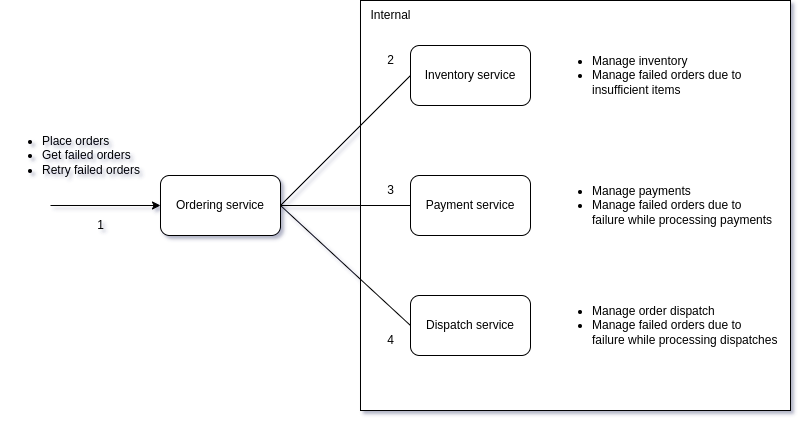

The diagram above was exported from draw.io. Its source (the exported page's mxGraphModel, read from the mxfile embedded in the PNG):
<mxGraphModel dx="1550" dy="816" grid="1" gridSize="10" guides="1" tooltips="1" connect="1" arrows="1" fold="1" page="1" pageScale="1" pageWidth="850" pageHeight="1100" math="0" shadow="0">
  <root>
    <mxCell id="0" />
    <mxCell id="1" parent="0" />
    <mxCell id="ntsZ40-2bW5y_Kq3cos7-18" value="" style="rounded=0;whiteSpace=wrap;html=1;" parent="1" vertex="1">
      <mxGeometry x="430" y="195" width="430" height="410" as="geometry" />
    </mxCell>
    <mxCell id="ntsZ40-2bW5y_Kq3cos7-4" value="Ordering service" style="rounded=1;whiteSpace=wrap;html=1;" parent="1" vertex="1">
      <mxGeometry x="230" y="370" width="120" height="60" as="geometry" />
    </mxCell>
    <mxCell id="ntsZ40-2bW5y_Kq3cos7-5" value="Payment service" style="rounded=1;whiteSpace=wrap;html=1;" parent="1" vertex="1">
      <mxGeometry x="480" y="370" width="120" height="60" as="geometry" />
    </mxCell>
    <mxCell id="ntsZ40-2bW5y_Kq3cos7-6" value="Inventory service" style="rounded=1;whiteSpace=wrap;html=1;" parent="1" vertex="1">
      <mxGeometry x="480" y="240" width="120" height="60" as="geometry" />
    </mxCell>
    <mxCell id="ntsZ40-2bW5y_Kq3cos7-7" value="Dispatch service" style="rounded=1;whiteSpace=wrap;html=1;" parent="1" vertex="1">
      <mxGeometry x="480" y="490" width="120" height="60" as="geometry" />
    </mxCell>
    <mxCell id="ntsZ40-2bW5y_Kq3cos7-8" value="" style="endArrow=none;html=1;rounded=0;exitX=1;exitY=0.5;exitDx=0;exitDy=0;entryX=0;entryY=0.5;entryDx=0;entryDy=0;" parent="1" source="ntsZ40-2bW5y_Kq3cos7-4" target="ntsZ40-2bW5y_Kq3cos7-6" edge="1">
      <mxGeometry width="50" height="50" relative="1" as="geometry">
        <mxPoint x="400" y="470" as="sourcePoint" />
        <mxPoint x="450" y="420" as="targetPoint" />
      </mxGeometry>
    </mxCell>
    <mxCell id="ntsZ40-2bW5y_Kq3cos7-10" value="" style="endArrow=none;html=1;rounded=0;exitX=1;exitY=0.5;exitDx=0;exitDy=0;entryX=0;entryY=0.5;entryDx=0;entryDy=0;" parent="1" source="ntsZ40-2bW5y_Kq3cos7-4" target="ntsZ40-2bW5y_Kq3cos7-5" edge="1">
      <mxGeometry width="50" height="50" relative="1" as="geometry">
        <mxPoint x="350" y="590" as="sourcePoint" />
        <mxPoint x="400" y="540" as="targetPoint" />
      </mxGeometry>
    </mxCell>
    <mxCell id="ntsZ40-2bW5y_Kq3cos7-11" value="" style="endArrow=none;html=1;rounded=0;exitX=1;exitY=0.5;exitDx=0;exitDy=0;entryX=0;entryY=0.5;entryDx=0;entryDy=0;" parent="1" source="ntsZ40-2bW5y_Kq3cos7-4" target="ntsZ40-2bW5y_Kq3cos7-7" edge="1">
      <mxGeometry width="50" height="50" relative="1" as="geometry">
        <mxPoint x="340" y="530" as="sourcePoint" />
        <mxPoint x="390" y="480" as="targetPoint" />
      </mxGeometry>
    </mxCell>
    <mxCell id="ntsZ40-2bW5y_Kq3cos7-12" value="" style="endArrow=classic;html=1;rounded=0;entryX=0;entryY=0.5;entryDx=0;entryDy=0;" parent="1" target="ntsZ40-2bW5y_Kq3cos7-4" edge="1">
      <mxGeometry width="50" height="50" relative="1" as="geometry">
        <mxPoint x="120" y="400" as="sourcePoint" />
        <mxPoint x="160" y="390" as="targetPoint" />
      </mxGeometry>
    </mxCell>
    <mxCell id="ntsZ40-2bW5y_Kq3cos7-13" value="&lt;ul&gt;&lt;li&gt;Place orders&lt;/li&gt;&lt;li&gt;Get failed orders&lt;/li&gt;&lt;li&gt;Retry failed orders&lt;/li&gt;&lt;/ul&gt;" style="text;html=1;align=left;verticalAlign=middle;resizable=0;points=[];autosize=1;strokeColor=none;fillColor=none;" parent="1" vertex="1">
      <mxGeometry x="70" y="310" width="160" height="80" as="geometry" />
    </mxCell>
    <mxCell id="ntsZ40-2bW5y_Kq3cos7-14" value="&lt;ul&gt;&lt;li&gt;Manage inventory&lt;/li&gt;&lt;li&gt;Manage failed orders due to &lt;br&gt;insufficient items&amp;nbsp;&lt;/li&gt;&lt;/ul&gt;" style="text;html=1;align=left;verticalAlign=middle;resizable=0;points=[];autosize=1;strokeColor=none;fillColor=none;" parent="1" vertex="1">
      <mxGeometry x="620" y="230" width="210" height="80" as="geometry" />
    </mxCell>
    <mxCell id="ntsZ40-2bW5y_Kq3cos7-16" value="&lt;ul&gt;&lt;li&gt;Manage payments&lt;/li&gt;&lt;li&gt;Manage failed orders due to &lt;br&gt;failure while processing payments&amp;nbsp;&lt;/li&gt;&lt;/ul&gt;" style="text;html=1;align=left;verticalAlign=middle;resizable=0;points=[];autosize=1;strokeColor=none;fillColor=none;" parent="1" vertex="1">
      <mxGeometry x="620" y="360" width="250" height="80" as="geometry" />
    </mxCell>
    <mxCell id="ntsZ40-2bW5y_Kq3cos7-17" value="&lt;ul&gt;&lt;li&gt;Manage order dispatch&lt;/li&gt;&lt;li&gt;Manage failed orders due to &lt;br&gt;failure while processing dispatches&amp;nbsp;&lt;/li&gt;&lt;/ul&gt;" style="text;html=1;align=left;verticalAlign=middle;resizable=0;points=[];autosize=1;strokeColor=none;fillColor=none;" parent="1" vertex="1">
      <mxGeometry x="620" y="480" width="250" height="80" as="geometry" />
    </mxCell>
    <mxCell id="ntsZ40-2bW5y_Kq3cos7-19" value="Internal" style="text;html=1;align=center;verticalAlign=middle;resizable=0;points=[];autosize=1;strokeColor=none;fillColor=none;" parent="1" vertex="1">
      <mxGeometry x="430" y="195" width="60" height="30" as="geometry" />
    </mxCell>
    <mxCell id="ntsZ40-2bW5y_Kq3cos7-20" value="1" style="text;html=1;align=center;verticalAlign=middle;resizable=0;points=[];autosize=1;strokeColor=none;fillColor=none;" parent="1" vertex="1">
      <mxGeometry x="155" y="405" width="30" height="30" as="geometry" />
    </mxCell>
    <mxCell id="ntsZ40-2bW5y_Kq3cos7-21" value="2" style="text;html=1;align=center;verticalAlign=middle;resizable=0;points=[];autosize=1;strokeColor=none;fillColor=none;" parent="1" vertex="1">
      <mxGeometry x="445" y="240" width="30" height="30" as="geometry" />
    </mxCell>
    <mxCell id="ntsZ40-2bW5y_Kq3cos7-22" value="3" style="text;html=1;align=center;verticalAlign=middle;resizable=0;points=[];autosize=1;strokeColor=none;fillColor=none;" parent="1" vertex="1">
      <mxGeometry x="445" y="370" width="30" height="30" as="geometry" />
    </mxCell>
    <mxCell id="ntsZ40-2bW5y_Kq3cos7-23" value="4" style="text;html=1;align=center;verticalAlign=middle;resizable=0;points=[];autosize=1;strokeColor=none;fillColor=none;" parent="1" vertex="1">
      <mxGeometry x="445" y="520" width="30" height="30" as="geometry" />
    </mxCell>
  </root>
</mxGraphModel>